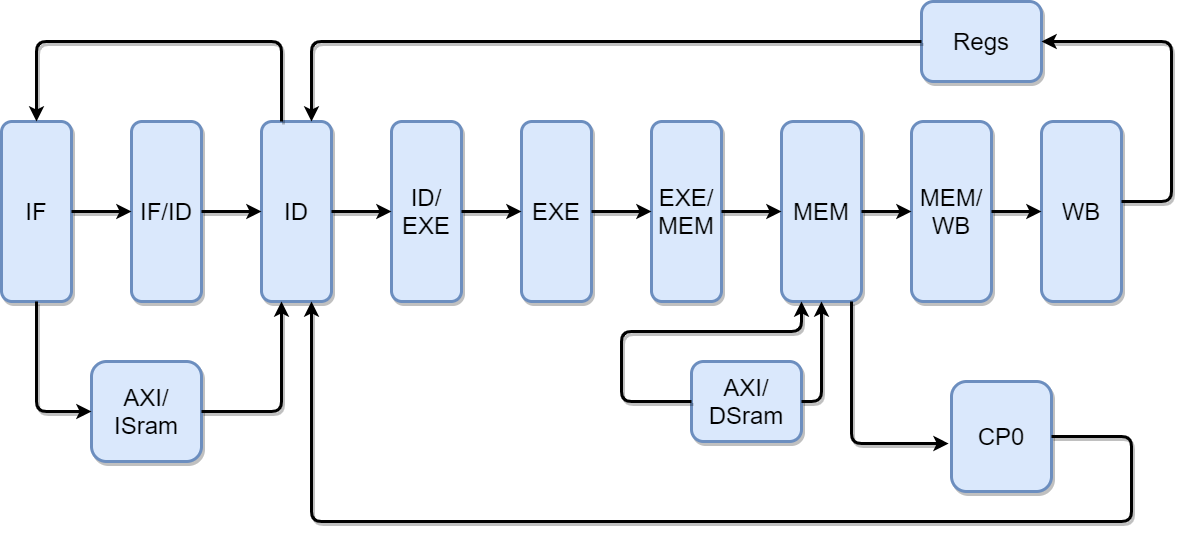

The diagram above was exported from draw.io. Its source (the exported page's mxGraphModel, read from the mxfile embedded in the PNG):
<mxGraphModel dx="1955" dy="1348" grid="1" gridSize="10" guides="1" tooltips="1" connect="1" arrows="1" fold="1" page="1" pageScale="1" pageWidth="2339" pageHeight="3300" math="0" shadow="0">
  <root>
    <mxCell id="0" />
    <mxCell id="1" parent="0" />
    <mxCell id="Docsmj6L-tVBebCi6Qbx-1" value="&lt;font style=&quot;font-size: 24px&quot;&gt;IF&lt;/font&gt;" style="whiteSpace=wrap;html=1;rounded=1;fillColor=#dae8fc;strokeColor=#6c8ebf;strokeWidth=3;shadow=1;sketch=0;" parent="1" vertex="1">
      <mxGeometry x="162" y="191" width="70" height="180" as="geometry" />
    </mxCell>
    <mxCell id="Docsmj6L-tVBebCi6Qbx-2" value="&lt;font style=&quot;font-size: 24px&quot;&gt;IF/ID&lt;/font&gt;" style="whiteSpace=wrap;html=1;rounded=1;fillColor=#dae8fc;strokeColor=#6c8ebf;strokeWidth=3;shadow=1;sketch=0;" parent="1" vertex="1">
      <mxGeometry x="292" y="191" width="70" height="180" as="geometry" />
    </mxCell>
    <mxCell id="Docsmj6L-tVBebCi6Qbx-3" value="" style="endArrow=classic;html=1;entryX=0;entryY=0.5;entryDx=0;entryDy=0;strokeWidth=3;shadow=1;sketch=0;" parent="1" target="Docsmj6L-tVBebCi6Qbx-2" edge="1">
      <mxGeometry width="50" height="50" relative="1" as="geometry">
        <mxPoint x="232" y="281" as="sourcePoint" />
        <mxPoint x="282" y="241" as="targetPoint" />
      </mxGeometry>
    </mxCell>
    <mxCell id="Docsmj6L-tVBebCi6Qbx-4" value="&lt;font style=&quot;font-size: 24px&quot;&gt;ID&lt;/font&gt;" style="whiteSpace=wrap;html=1;rounded=1;fillColor=#dae8fc;strokeColor=#6c8ebf;strokeWidth=3;shadow=1;sketch=0;" parent="1" vertex="1">
      <mxGeometry x="422" y="191" width="70" height="180" as="geometry" />
    </mxCell>
    <mxCell id="Docsmj6L-tVBebCi6Qbx-5" value="" style="endArrow=classic;html=1;exitX=1;exitY=0.5;exitDx=0;exitDy=0;entryX=0;entryY=0.5;entryDx=0;entryDy=0;strokeWidth=3;shadow=1;sketch=0;" parent="1" source="Docsmj6L-tVBebCi6Qbx-2" target="Docsmj6L-tVBebCi6Qbx-4" edge="1">
      <mxGeometry width="50" height="50" relative="1" as="geometry">
        <mxPoint x="382" y="301" as="sourcePoint" />
        <mxPoint x="432" y="251" as="targetPoint" />
      </mxGeometry>
    </mxCell>
    <mxCell id="Docsmj6L-tVBebCi6Qbx-6" value="&lt;font style=&quot;font-size: 24px&quot;&gt;ID/&lt;br&gt;EXE&lt;/font&gt;" style="whiteSpace=wrap;html=1;rounded=1;fillColor=#dae8fc;strokeColor=#6c8ebf;strokeWidth=3;shadow=1;sketch=0;" parent="1" vertex="1">
      <mxGeometry x="552" y="191" width="70" height="180" as="geometry" />
    </mxCell>
    <mxCell id="Docsmj6L-tVBebCi6Qbx-8" value="" style="endArrow=classic;html=1;exitX=1;exitY=0.5;exitDx=0;exitDy=0;entryX=0;entryY=0.5;entryDx=0;entryDy=0;strokeWidth=3;shadow=1;sketch=0;" parent="1" source="Docsmj6L-tVBebCi6Qbx-4" target="Docsmj6L-tVBebCi6Qbx-6" edge="1">
      <mxGeometry width="50" height="50" relative="1" as="geometry">
        <mxPoint x="512" y="311" as="sourcePoint" />
        <mxPoint x="562" y="261" as="targetPoint" />
      </mxGeometry>
    </mxCell>
    <mxCell id="Docsmj6L-tVBebCi6Qbx-9" value="&lt;font style=&quot;font-size: 24px&quot;&gt;EXE&lt;/font&gt;" style="whiteSpace=wrap;html=1;rounded=1;fillColor=#dae8fc;strokeColor=#6c8ebf;strokeWidth=3;shadow=1;sketch=0;" parent="1" vertex="1">
      <mxGeometry x="682" y="191" width="70" height="180" as="geometry" />
    </mxCell>
    <mxCell id="Docsmj6L-tVBebCi6Qbx-10" value="" style="endArrow=classic;html=1;exitX=1;exitY=0.5;exitDx=0;exitDy=0;entryX=0;entryY=0.5;entryDx=0;entryDy=0;strokeWidth=3;shadow=1;sketch=0;" parent="1" source="Docsmj6L-tVBebCi6Qbx-6" target="Docsmj6L-tVBebCi6Qbx-9" edge="1">
      <mxGeometry width="50" height="50" relative="1" as="geometry">
        <mxPoint x="672" y="371" as="sourcePoint" />
        <mxPoint x="722" y="321" as="targetPoint" />
      </mxGeometry>
    </mxCell>
    <mxCell id="Docsmj6L-tVBebCi6Qbx-11" value="&lt;font style=&quot;font-size: 24px&quot;&gt;EXE/&lt;br&gt;MEM&lt;/font&gt;" style="whiteSpace=wrap;html=1;rounded=1;fillColor=#dae8fc;strokeColor=#6c8ebf;strokeWidth=3;shadow=1;sketch=0;" parent="1" vertex="1">
      <mxGeometry x="812" y="191" width="70" height="180" as="geometry" />
    </mxCell>
    <mxCell id="Docsmj6L-tVBebCi6Qbx-12" value="" style="endArrow=classic;html=1;exitX=1;exitY=0.5;exitDx=0;exitDy=0;entryX=0;entryY=0.5;entryDx=0;entryDy=0;strokeWidth=3;shadow=1;sketch=0;" parent="1" source="Docsmj6L-tVBebCi6Qbx-9" target="Docsmj6L-tVBebCi6Qbx-11" edge="1">
      <mxGeometry width="50" height="50" relative="1" as="geometry">
        <mxPoint x="782" y="301" as="sourcePoint" />
        <mxPoint x="832" y="251" as="targetPoint" />
      </mxGeometry>
    </mxCell>
    <mxCell id="Docsmj6L-tVBebCi6Qbx-13" value="&lt;font style=&quot;font-size: 24px&quot;&gt;MEM&lt;/font&gt;" style="whiteSpace=wrap;html=1;rounded=1;fillColor=#dae8fc;strokeColor=#6c8ebf;strokeWidth=3;shadow=1;sketch=0;" parent="1" vertex="1">
      <mxGeometry x="942" y="191" width="80" height="180" as="geometry" />
    </mxCell>
    <mxCell id="Docsmj6L-tVBebCi6Qbx-14" value="" style="endArrow=classic;html=1;exitX=1;exitY=0.5;exitDx=0;exitDy=0;entryX=0;entryY=0.5;entryDx=0;entryDy=0;strokeWidth=3;shadow=1;sketch=0;" parent="1" source="Docsmj6L-tVBebCi6Qbx-11" target="Docsmj6L-tVBebCi6Qbx-13" edge="1">
      <mxGeometry width="50" height="50" relative="1" as="geometry">
        <mxPoint x="902" y="291" as="sourcePoint" />
        <mxPoint x="952" y="241" as="targetPoint" />
      </mxGeometry>
    </mxCell>
    <mxCell id="Docsmj6L-tVBebCi6Qbx-15" value="&lt;font style=&quot;font-size: 24px&quot;&gt;MEM/&lt;br&gt;WB&lt;/font&gt;" style="whiteSpace=wrap;html=1;rounded=1;fillColor=#dae8fc;strokeColor=#6c8ebf;strokeWidth=3;shadow=1;sketch=0;" parent="1" vertex="1">
      <mxGeometry x="1072" y="191" width="80" height="180" as="geometry" />
    </mxCell>
    <mxCell id="Docsmj6L-tVBebCi6Qbx-16" value="" style="endArrow=classic;html=1;exitX=1;exitY=0.5;exitDx=0;exitDy=0;entryX=0;entryY=0.5;entryDx=0;entryDy=0;strokeWidth=3;shadow=1;sketch=0;" parent="1" source="Docsmj6L-tVBebCi6Qbx-13" target="Docsmj6L-tVBebCi6Qbx-15" edge="1">
      <mxGeometry width="50" height="50" relative="1" as="geometry">
        <mxPoint x="1052" y="301" as="sourcePoint" />
        <mxPoint x="1102" y="251" as="targetPoint" />
      </mxGeometry>
    </mxCell>
    <mxCell id="Docsmj6L-tVBebCi6Qbx-17" value="&lt;font style=&quot;font-size: 24px&quot;&gt;WB&lt;/font&gt;" style="whiteSpace=wrap;html=1;rounded=1;fillColor=#dae8fc;strokeColor=#6c8ebf;strokeWidth=3;shadow=1;sketch=0;" parent="1" vertex="1">
      <mxGeometry x="1202" y="191" width="80" height="180" as="geometry" />
    </mxCell>
    <mxCell id="Docsmj6L-tVBebCi6Qbx-18" value="" style="endArrow=classic;html=1;exitX=1;exitY=0.5;exitDx=0;exitDy=0;strokeWidth=3;shadow=1;sketch=0;" parent="1" source="Docsmj6L-tVBebCi6Qbx-15" edge="1">
      <mxGeometry width="50" height="50" relative="1" as="geometry">
        <mxPoint x="1182" y="321" as="sourcePoint" />
        <mxPoint x="1202" y="281" as="targetPoint" />
      </mxGeometry>
    </mxCell>
    <mxCell id="Docsmj6L-tVBebCi6Qbx-19" value="&lt;font style=&quot;font-size: 24px&quot;&gt;Regs&lt;/font&gt;" style="whiteSpace=wrap;html=1;rounded=1;fillColor=#dae8fc;strokeColor=#6c8ebf;strokeWidth=3;shadow=1;sketch=0;" parent="1" vertex="1">
      <mxGeometry x="1082" y="71" width="120" height="80" as="geometry" />
    </mxCell>
    <mxCell id="Docsmj6L-tVBebCi6Qbx-23" value="" style="endArrow=classic;html=1;exitX=0;exitY=0.5;exitDx=0;exitDy=0;edgeStyle=orthogonalEdgeStyle;strokeWidth=3;shadow=1;sketch=0;" parent="1" source="Docsmj6L-tVBebCi6Qbx-19" edge="1">
      <mxGeometry width="50" height="50" relative="1" as="geometry">
        <mxPoint x="792" y="121" as="sourcePoint" />
        <mxPoint x="472" y="191" as="targetPoint" />
        <Array as="points">
          <mxPoint x="472" y="111" />
          <mxPoint x="472" y="191" />
        </Array>
      </mxGeometry>
    </mxCell>
    <mxCell id="Docsmj6L-tVBebCi6Qbx-24" value="" style="endArrow=classic;html=1;edgeStyle=orthogonalEdgeStyle;entryX=1;entryY=0.5;entryDx=0;entryDy=0;strokeWidth=3;shadow=1;sketch=0;" parent="1" target="Docsmj6L-tVBebCi6Qbx-19" edge="1">
      <mxGeometry width="50" height="50" relative="1" as="geometry">
        <mxPoint x="1282" y="271" as="sourcePoint" />
        <mxPoint x="1382" y="241" as="targetPoint" />
        <Array as="points">
          <mxPoint x="1282" y="271" />
          <mxPoint x="1332" y="271" />
          <mxPoint x="1332" y="111" />
        </Array>
      </mxGeometry>
    </mxCell>
    <mxCell id="Docsmj6L-tVBebCi6Qbx-25" value="&lt;font style=&quot;font-size: 24px&quot;&gt;CP0&lt;/font&gt;" style="whiteSpace=wrap;html=1;rounded=1;fillColor=#dae8fc;strokeColor=#6c8ebf;strokeWidth=3;shadow=1;sketch=0;" parent="1" vertex="1">
      <mxGeometry x="1112" y="451" width="100" height="110" as="geometry" />
    </mxCell>
    <mxCell id="Docsmj6L-tVBebCi6Qbx-26" value="" style="endArrow=classic;html=1;edgeStyle=orthogonalEdgeStyle;entryX=-0.028;entryY=0.564;entryDx=0;entryDy=0;entryPerimeter=0;strokeWidth=3;shadow=1;sketch=0;" parent="1" target="Docsmj6L-tVBebCi6Qbx-25" edge="1">
      <mxGeometry width="50" height="50" relative="1" as="geometry">
        <mxPoint x="1012" y="371" as="sourcePoint" />
        <mxPoint x="922" y="511" as="targetPoint" />
        <Array as="points">
          <mxPoint x="1012" y="371" />
          <mxPoint x="1012" y="513" />
        </Array>
      </mxGeometry>
    </mxCell>
    <mxCell id="Docsmj6L-tVBebCi6Qbx-27" value="" style="endArrow=classic;html=1;exitX=1;exitY=0.5;exitDx=0;exitDy=0;edgeStyle=orthogonalEdgeStyle;strokeWidth=3;shadow=1;sketch=0;" parent="1" source="Docsmj6L-tVBebCi6Qbx-25" edge="1">
      <mxGeometry width="50" height="50" relative="1" as="geometry">
        <mxPoint x="1242" y="511" as="sourcePoint" />
        <mxPoint x="472" y="371" as="targetPoint" />
        <Array as="points">
          <mxPoint x="1292" y="506" />
          <mxPoint x="1292" y="591" />
          <mxPoint x="472" y="591" />
          <mxPoint x="472" y="371" />
        </Array>
      </mxGeometry>
    </mxCell>
    <mxCell id="Docsmj6L-tVBebCi6Qbx-28" value="&lt;font style=&quot;font-size: 24px&quot;&gt;AXI/&lt;br&gt;ISram&lt;/font&gt;" style="whiteSpace=wrap;html=1;rounded=1;fillColor=#dae8fc;strokeColor=#6c8ebf;strokeWidth=3;shadow=1;sketch=0;" parent="1" vertex="1">
      <mxGeometry x="252" y="431" width="110" height="100" as="geometry" />
    </mxCell>
    <mxCell id="Docsmj6L-tVBebCi6Qbx-29" value="" style="endArrow=classic;html=1;exitX=0.5;exitY=1;exitDx=0;exitDy=0;edgeStyle=orthogonalEdgeStyle;entryX=0;entryY=0.5;entryDx=0;entryDy=0;strokeWidth=3;shadow=1;sketch=0;" parent="1" source="Docsmj6L-tVBebCi6Qbx-1" target="Docsmj6L-tVBebCi6Qbx-28" edge="1">
      <mxGeometry width="50" height="50" relative="1" as="geometry">
        <mxPoint x="182" y="501" as="sourcePoint" />
        <mxPoint x="232" y="451" as="targetPoint" />
      </mxGeometry>
    </mxCell>
    <mxCell id="Docsmj6L-tVBebCi6Qbx-30" value="" style="endArrow=classic;html=1;exitX=1;exitY=0.5;exitDx=0;exitDy=0;edgeStyle=orthogonalEdgeStyle;strokeWidth=3;shadow=1;sketch=0;" parent="1" source="Docsmj6L-tVBebCi6Qbx-28" edge="1">
      <mxGeometry width="50" height="50" relative="1" as="geometry">
        <mxPoint x="422" y="501" as="sourcePoint" />
        <mxPoint x="442" y="371" as="targetPoint" />
        <Array as="points">
          <mxPoint x="442" y="481" />
          <mxPoint x="442" y="371" />
        </Array>
      </mxGeometry>
    </mxCell>
    <mxCell id="Docsmj6L-tVBebCi6Qbx-31" value="&lt;font style=&quot;font-size: 24px&quot;&gt;AXI/&lt;br&gt;DSram&lt;/font&gt;" style="whiteSpace=wrap;html=1;rounded=1;fillColor=#dae8fc;strokeColor=#6c8ebf;strokeWidth=3;shadow=1;sketch=0;" parent="1" vertex="1">
      <mxGeometry x="852" y="431" width="110" height="80" as="geometry" />
    </mxCell>
    <mxCell id="Docsmj6L-tVBebCi6Qbx-35" value="" style="endArrow=classic;html=1;exitX=1;exitY=0.5;exitDx=0;exitDy=0;edgeStyle=orthogonalEdgeStyle;entryX=0.5;entryY=1;entryDx=0;entryDy=0;strokeWidth=3;shadow=1;sketch=0;" parent="1" source="Docsmj6L-tVBebCi6Qbx-31" target="Docsmj6L-tVBebCi6Qbx-13" edge="1">
      <mxGeometry width="50" height="50" relative="1" as="geometry">
        <mxPoint x="1002" y="481" as="sourcePoint" />
        <mxPoint x="1052" y="431" as="targetPoint" />
      </mxGeometry>
    </mxCell>
    <mxCell id="Docsmj6L-tVBebCi6Qbx-36" value="" style="endArrow=classic;html=1;exitX=0;exitY=0.5;exitDx=0;exitDy=0;entryX=0.25;entryY=1;entryDx=0;entryDy=0;edgeStyle=orthogonalEdgeStyle;strokeWidth=3;shadow=1;sketch=0;" parent="1" source="Docsmj6L-tVBebCi6Qbx-31" target="Docsmj6L-tVBebCi6Qbx-13" edge="1">
      <mxGeometry width="50" height="50" relative="1" as="geometry">
        <mxPoint x="772" y="481" as="sourcePoint" />
        <mxPoint x="822" y="431" as="targetPoint" />
        <Array as="points">
          <mxPoint x="782" y="471" />
          <mxPoint x="782" y="401" />
          <mxPoint x="962" y="401" />
        </Array>
      </mxGeometry>
    </mxCell>
    <mxCell id="Docsmj6L-tVBebCi6Qbx-37" value="" style="endArrow=classic;html=1;entryX=0.5;entryY=0;entryDx=0;entryDy=0;edgeStyle=orthogonalEdgeStyle;strokeWidth=3;shadow=1;sketch=0;" parent="1" target="Docsmj6L-tVBebCi6Qbx-1" edge="1">
      <mxGeometry width="50" height="50" relative="1" as="geometry">
        <mxPoint x="442" y="191" as="sourcePoint" />
        <mxPoint x="452" y="111" as="targetPoint" />
        <Array as="points">
          <mxPoint x="442" y="191" />
          <mxPoint x="442" y="111" />
          <mxPoint x="197" y="111" />
        </Array>
      </mxGeometry>
    </mxCell>
  </root>
</mxGraphModel>